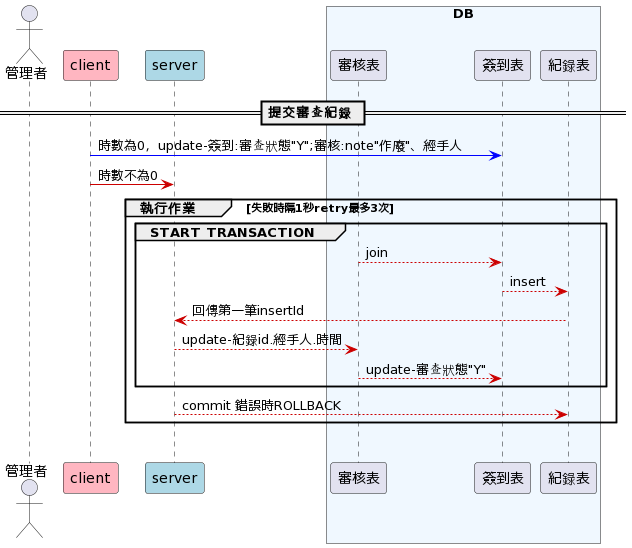

The diagram above was rendered by PlantUML. Its source (embedded in the PNG):
@startuml
actor "管理者" as agent order 10
participant "client" as js order 30 #lightpink
participant "server" as node order 40 #lightblue
box "DB" #aliceblue

participant "審核表" as audit order 50
participant "簽到表" as checkin order 50
participant "紀錄表" as record order 50
end box

== 提交審查紀錄 ==
js -[#0000FF]> checkin: 時數為0，update-簽到:審查狀態"Y";審核:note"作廢"、經手人
js -[#CC0000]> node: 時數不為0
group 執行作業 [失敗時隔1秒retry最多3次]
group START TRANSACTION
audit --[#CC0000]> checkin: join
checkin --[#CC0000]> record: insert
node <[#CC0000]-- record: 回傳第一筆insertId
node --[#CC0000]> audit: update-紀錄id.經手人.時間
audit --[#CC0000]> checkin: update-審查狀態"Y"
end
node--[#CC0000]> record: commit 錯誤時ROLLBACK
end
group
@enduml